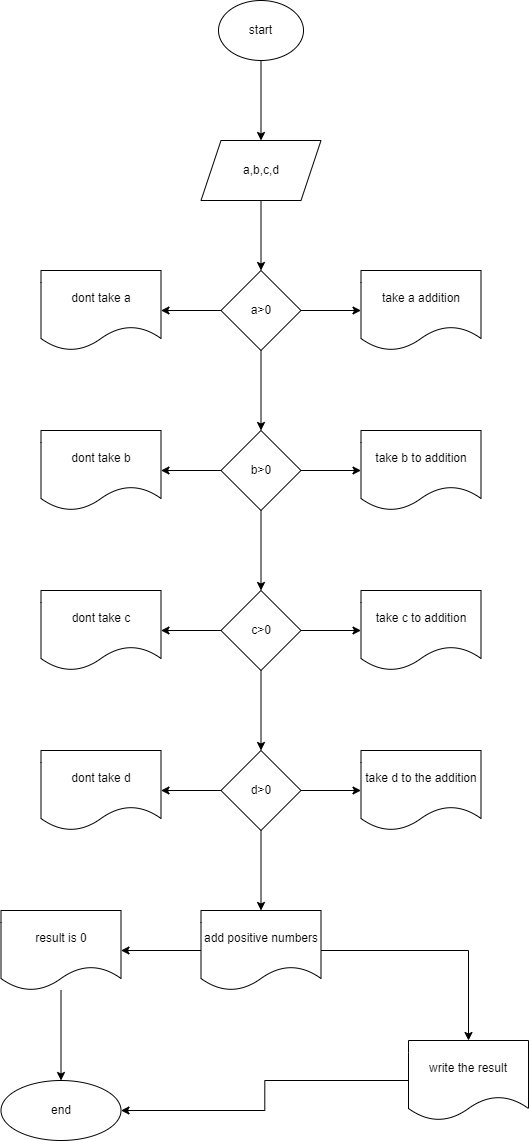

The diagram above was exported from draw.io. Its source (the exported page's mxGraphModel, read from the mxfile embedded in the PNG):
<mxGraphModel dx="782" dy="468" grid="1" gridSize="10" guides="1" tooltips="1" connect="1" arrows="1" fold="1" page="1" pageScale="1" pageWidth="850" pageHeight="1100" math="0" shadow="0">
  <root>
    <mxCell id="0" />
    <mxCell id="1" parent="0" />
    <mxCell id="8W92hrA5FrDJ4dZUNsbn-3" value="" style="edgeStyle=orthogonalEdgeStyle;rounded=0;orthogonalLoop=1;jettySize=auto;html=1;" edge="1" parent="1" source="8W92hrA5FrDJ4dZUNsbn-1" target="8W92hrA5FrDJ4dZUNsbn-2">
      <mxGeometry relative="1" as="geometry" />
    </mxCell>
    <mxCell id="8W92hrA5FrDJ4dZUNsbn-1" value="start" style="ellipse;whiteSpace=wrap;html=1;" vertex="1" parent="1">
      <mxGeometry x="340" y="20" width="85" height="60" as="geometry" />
    </mxCell>
    <mxCell id="8W92hrA5FrDJ4dZUNsbn-5" value="" style="edgeStyle=orthogonalEdgeStyle;rounded=0;orthogonalLoop=1;jettySize=auto;html=1;" edge="1" parent="1" source="8W92hrA5FrDJ4dZUNsbn-2" target="8W92hrA5FrDJ4dZUNsbn-4">
      <mxGeometry relative="1" as="geometry" />
    </mxCell>
    <mxCell id="8W92hrA5FrDJ4dZUNsbn-2" value="a,b,c,d" style="shape=parallelogram;perimeter=parallelogramPerimeter;whiteSpace=wrap;html=1;fixedSize=1;" vertex="1" parent="1">
      <mxGeometry x="322.5" y="160" width="120" height="60" as="geometry" />
    </mxCell>
    <mxCell id="8W92hrA5FrDJ4dZUNsbn-7" value="" style="edgeStyle=orthogonalEdgeStyle;rounded=0;orthogonalLoop=1;jettySize=auto;html=1;" edge="1" parent="1" source="8W92hrA5FrDJ4dZUNsbn-4" target="8W92hrA5FrDJ4dZUNsbn-6">
      <mxGeometry relative="1" as="geometry" />
    </mxCell>
    <mxCell id="8W92hrA5FrDJ4dZUNsbn-9" value="" style="edgeStyle=orthogonalEdgeStyle;rounded=0;orthogonalLoop=1;jettySize=auto;html=1;" edge="1" parent="1" source="8W92hrA5FrDJ4dZUNsbn-4" target="8W92hrA5FrDJ4dZUNsbn-8">
      <mxGeometry relative="1" as="geometry" />
    </mxCell>
    <mxCell id="8W92hrA5FrDJ4dZUNsbn-11" value="" style="edgeStyle=orthogonalEdgeStyle;rounded=0;orthogonalLoop=1;jettySize=auto;html=1;" edge="1" parent="1" source="8W92hrA5FrDJ4dZUNsbn-4" target="8W92hrA5FrDJ4dZUNsbn-10">
      <mxGeometry relative="1" as="geometry" />
    </mxCell>
    <mxCell id="8W92hrA5FrDJ4dZUNsbn-4" value="a&amp;gt;0" style="rhombus;whiteSpace=wrap;html=1;" vertex="1" parent="1">
      <mxGeometry x="342.5" y="290" width="80" height="80" as="geometry" />
    </mxCell>
    <mxCell id="8W92hrA5FrDJ4dZUNsbn-6" value="take a addition" style="shape=document;whiteSpace=wrap;html=1;boundedLbl=1;" vertex="1" parent="1">
      <mxGeometry x="482.5" y="290" width="120" height="80" as="geometry" />
    </mxCell>
    <mxCell id="8W92hrA5FrDJ4dZUNsbn-8" value="dont take a" style="shape=document;whiteSpace=wrap;html=1;boundedLbl=1;" vertex="1" parent="1">
      <mxGeometry x="162.5" y="290" width="120" height="80" as="geometry" />
    </mxCell>
    <mxCell id="8W92hrA5FrDJ4dZUNsbn-13" value="" style="edgeStyle=orthogonalEdgeStyle;rounded=0;orthogonalLoop=1;jettySize=auto;html=1;" edge="1" parent="1" source="8W92hrA5FrDJ4dZUNsbn-10" target="8W92hrA5FrDJ4dZUNsbn-12">
      <mxGeometry relative="1" as="geometry" />
    </mxCell>
    <mxCell id="8W92hrA5FrDJ4dZUNsbn-17" value="" style="edgeStyle=orthogonalEdgeStyle;rounded=0;orthogonalLoop=1;jettySize=auto;html=1;" edge="1" parent="1" source="8W92hrA5FrDJ4dZUNsbn-10" target="8W92hrA5FrDJ4dZUNsbn-16">
      <mxGeometry relative="1" as="geometry" />
    </mxCell>
    <mxCell id="8W92hrA5FrDJ4dZUNsbn-19" value="" style="edgeStyle=orthogonalEdgeStyle;rounded=0;orthogonalLoop=1;jettySize=auto;html=1;" edge="1" parent="1" source="8W92hrA5FrDJ4dZUNsbn-10" target="8W92hrA5FrDJ4dZUNsbn-18">
      <mxGeometry relative="1" as="geometry" />
    </mxCell>
    <mxCell id="8W92hrA5FrDJ4dZUNsbn-10" value="b&amp;gt;0" style="rhombus;whiteSpace=wrap;html=1;" vertex="1" parent="1">
      <mxGeometry x="342.5" y="450" width="80" height="80" as="geometry" />
    </mxCell>
    <mxCell id="8W92hrA5FrDJ4dZUNsbn-12" value="take b to addition" style="shape=document;whiteSpace=wrap;html=1;boundedLbl=1;" vertex="1" parent="1">
      <mxGeometry x="482.5" y="450" width="120" height="80" as="geometry" />
    </mxCell>
    <mxCell id="8W92hrA5FrDJ4dZUNsbn-16" value="dont take b" style="shape=document;whiteSpace=wrap;html=1;boundedLbl=1;" vertex="1" parent="1">
      <mxGeometry x="162.5" y="450" width="120" height="80" as="geometry" />
    </mxCell>
    <mxCell id="8W92hrA5FrDJ4dZUNsbn-21" value="" style="edgeStyle=orthogonalEdgeStyle;rounded=0;orthogonalLoop=1;jettySize=auto;html=1;" edge="1" parent="1" source="8W92hrA5FrDJ4dZUNsbn-18" target="8W92hrA5FrDJ4dZUNsbn-20">
      <mxGeometry relative="1" as="geometry" />
    </mxCell>
    <mxCell id="8W92hrA5FrDJ4dZUNsbn-23" value="" style="edgeStyle=orthogonalEdgeStyle;rounded=0;orthogonalLoop=1;jettySize=auto;html=1;" edge="1" parent="1" source="8W92hrA5FrDJ4dZUNsbn-18" target="8W92hrA5FrDJ4dZUNsbn-22">
      <mxGeometry relative="1" as="geometry" />
    </mxCell>
    <mxCell id="8W92hrA5FrDJ4dZUNsbn-25" value="" style="edgeStyle=orthogonalEdgeStyle;rounded=0;orthogonalLoop=1;jettySize=auto;html=1;" edge="1" parent="1" source="8W92hrA5FrDJ4dZUNsbn-18" target="8W92hrA5FrDJ4dZUNsbn-24">
      <mxGeometry relative="1" as="geometry" />
    </mxCell>
    <mxCell id="8W92hrA5FrDJ4dZUNsbn-18" value="c&amp;gt;0" style="rhombus;whiteSpace=wrap;html=1;" vertex="1" parent="1">
      <mxGeometry x="342.5" y="610" width="80" height="80" as="geometry" />
    </mxCell>
    <mxCell id="8W92hrA5FrDJ4dZUNsbn-20" value="take c to addition" style="shape=document;whiteSpace=wrap;html=1;boundedLbl=1;" vertex="1" parent="1">
      <mxGeometry x="482.5" y="610" width="120" height="80" as="geometry" />
    </mxCell>
    <mxCell id="8W92hrA5FrDJ4dZUNsbn-22" value="dont take c" style="shape=document;whiteSpace=wrap;html=1;boundedLbl=1;" vertex="1" parent="1">
      <mxGeometry x="162.5" y="610" width="120" height="80" as="geometry" />
    </mxCell>
    <mxCell id="8W92hrA5FrDJ4dZUNsbn-27" value="" style="edgeStyle=orthogonalEdgeStyle;rounded=0;orthogonalLoop=1;jettySize=auto;html=1;" edge="1" parent="1" source="8W92hrA5FrDJ4dZUNsbn-24" target="8W92hrA5FrDJ4dZUNsbn-26">
      <mxGeometry relative="1" as="geometry" />
    </mxCell>
    <mxCell id="8W92hrA5FrDJ4dZUNsbn-29" value="" style="edgeStyle=orthogonalEdgeStyle;rounded=0;orthogonalLoop=1;jettySize=auto;html=1;" edge="1" parent="1" source="8W92hrA5FrDJ4dZUNsbn-24" target="8W92hrA5FrDJ4dZUNsbn-28">
      <mxGeometry relative="1" as="geometry" />
    </mxCell>
    <mxCell id="8W92hrA5FrDJ4dZUNsbn-33" value="" style="edgeStyle=orthogonalEdgeStyle;rounded=0;orthogonalLoop=1;jettySize=auto;html=1;" edge="1" parent="1" source="8W92hrA5FrDJ4dZUNsbn-24" target="8W92hrA5FrDJ4dZUNsbn-32">
      <mxGeometry relative="1" as="geometry" />
    </mxCell>
    <mxCell id="8W92hrA5FrDJ4dZUNsbn-24" value="d&amp;gt;0" style="rhombus;whiteSpace=wrap;html=1;" vertex="1" parent="1">
      <mxGeometry x="342.5" y="770" width="80" height="80" as="geometry" />
    </mxCell>
    <mxCell id="8W92hrA5FrDJ4dZUNsbn-26" value="take d to the addition" style="shape=document;whiteSpace=wrap;html=1;boundedLbl=1;" vertex="1" parent="1">
      <mxGeometry x="482.5" y="770" width="120" height="80" as="geometry" />
    </mxCell>
    <mxCell id="8W92hrA5FrDJ4dZUNsbn-28" value="dont take d" style="shape=document;whiteSpace=wrap;html=1;boundedLbl=1;" vertex="1" parent="1">
      <mxGeometry x="162.5" y="770" width="120" height="80" as="geometry" />
    </mxCell>
    <mxCell id="8W92hrA5FrDJ4dZUNsbn-35" value="" style="edgeStyle=orthogonalEdgeStyle;rounded=0;orthogonalLoop=1;jettySize=auto;html=1;" edge="1" parent="1" source="8W92hrA5FrDJ4dZUNsbn-32" target="8W92hrA5FrDJ4dZUNsbn-34">
      <mxGeometry relative="1" as="geometry" />
    </mxCell>
    <mxCell id="8W92hrA5FrDJ4dZUNsbn-37" value="" style="edgeStyle=orthogonalEdgeStyle;rounded=0;orthogonalLoop=1;jettySize=auto;html=1;" edge="1" parent="1" source="8W92hrA5FrDJ4dZUNsbn-32" target="8W92hrA5FrDJ4dZUNsbn-36">
      <mxGeometry relative="1" as="geometry" />
    </mxCell>
    <mxCell id="8W92hrA5FrDJ4dZUNsbn-32" value="add positive numbers" style="shape=document;whiteSpace=wrap;html=1;boundedLbl=1;" vertex="1" parent="1">
      <mxGeometry x="322.5" y="930" width="120" height="80" as="geometry" />
    </mxCell>
    <mxCell id="8W92hrA5FrDJ4dZUNsbn-42" style="edgeStyle=orthogonalEdgeStyle;rounded=0;orthogonalLoop=1;jettySize=auto;html=1;exitX=0;exitY=0.5;exitDx=0;exitDy=0;" edge="1" parent="1" source="8W92hrA5FrDJ4dZUNsbn-34" target="8W92hrA5FrDJ4dZUNsbn-38">
      <mxGeometry relative="1" as="geometry" />
    </mxCell>
    <mxCell id="8W92hrA5FrDJ4dZUNsbn-34" value="write the result" style="shape=document;whiteSpace=wrap;html=1;boundedLbl=1;" vertex="1" parent="1">
      <mxGeometry x="530" y="1060" width="120" height="80" as="geometry" />
    </mxCell>
    <mxCell id="8W92hrA5FrDJ4dZUNsbn-39" value="" style="edgeStyle=orthogonalEdgeStyle;rounded=0;orthogonalLoop=1;jettySize=auto;html=1;" edge="1" parent="1" source="8W92hrA5FrDJ4dZUNsbn-36" target="8W92hrA5FrDJ4dZUNsbn-38">
      <mxGeometry relative="1" as="geometry" />
    </mxCell>
    <mxCell id="8W92hrA5FrDJ4dZUNsbn-36" value="result is 0" style="shape=document;whiteSpace=wrap;html=1;boundedLbl=1;" vertex="1" parent="1">
      <mxGeometry x="122.5" y="930" width="120" height="80" as="geometry" />
    </mxCell>
    <mxCell id="8W92hrA5FrDJ4dZUNsbn-38" value="end" style="ellipse;whiteSpace=wrap;html=1;" vertex="1" parent="1">
      <mxGeometry x="122.5" y="1100" width="120" height="60" as="geometry" />
    </mxCell>
  </root>
</mxGraphModel>